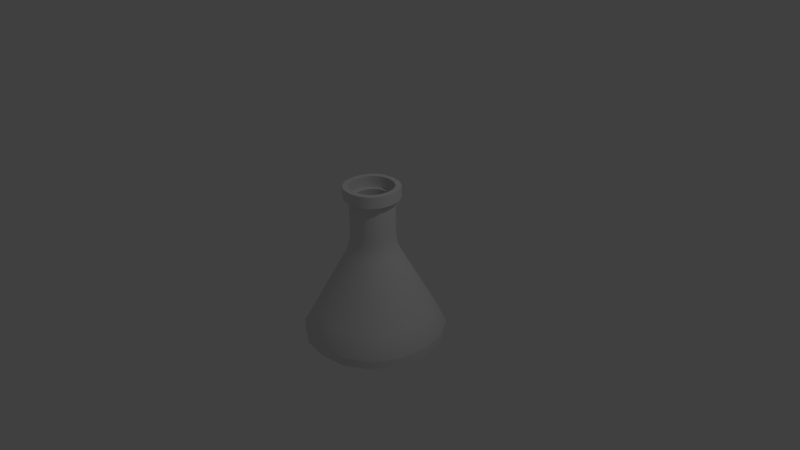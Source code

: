 # Source: erlenmeyer.blend  (saved by Blender 2.72.0; exported with 4.5.12 LTS)
import bpy
from mathutils import Matrix  # noqa: F401  (used for matrix-valued properties, if any)

bpy.ops.wm.read_factory_settings(use_empty=True)
scene = bpy.context.scene
scene.name = 'Scene'

# ---- collections
col_collection_1 = bpy.data.collections.new('Collection 1'); scene.collection.children.link(col_collection_1)

# ---- materials (node trees are filled in below, after node groups)
mat_material = bpy.data.materials.new('Material')
mat_material.alpha_threshold = 0.0
mat_material.use_transparent_shadow = False
mat_material.roughness = 0.5
mat_material.line_color = (0.0, 0.0, 0.0, 1.0)

# ---- material node trees

# ---- world
world_world = bpy.data.worlds.new('World'); scene.world = world_world
world_world.color = (0.05088, 0.05088, 0.05088)
world_world.use_sun_shadow = False
world_world.sun_shadow_jitter_overblur = 0.0
world_world.cycles.sampling_method = 'MANUAL'
world_world.cycles.sample_map_resolution = 256

# ---- cameras
cam_camera = bpy.data.cameras.new('Camera')
cam_camera.clip_end = 100.0
cam_camera.lens = 35.0
cam_camera.sensor_width = 32.0
cam_camera.sensor_height = 18.0
cam_camera.ortho_scale = 7.314
cam_camera.dof.focus_distance = 0.0
cam_camera.dof.aperture_fstop = 128.0

# ---- lights
light_lamp = bpy.data.lights.new('Lamp', 'POINT')
light_lamp.transmission_factor = 0.0
light_lamp.cutoff_distance = 30.0
light_lamp.energy = 100.0
light_lamp.shadow_buffer_clip_start = 1.001
light_lamp.shadow_soft_size = 0.1
light_lamp.shadow_maximum_resolution = 0.006
light_lamp.use_absolute_resolution = True
light_lamp.cycles.use_multiple_importance_sampling = False

# ---- meshes
me_cube = bpy.data.meshes.new('Cube')
me_cube.from_pydata([(1.0, 1.0, -1.0), (1.0, -1.0, -1.0), (-1.0, -1.0, -1.0), (-1.0, 1.0, -1.0), (1.0, 1.0, -1.13), (1.0, -1.0, -1.13), (-1.0, -1.0, -1.13), (-1.0, 1.0, -1.13), (0.3132, 0.3132, 0.8117), (0.3132, -0.3132, 0.8117), (-0.3132, -0.3132, 0.8117), (-0.3132, 0.3132, 0.8117), (0.3944, 0.3944, 0.8117), (0.3944, -0.3944, 0.8117), (-0.3944, -0.3944, 0.8117), (-0.3944, 0.3944, 0.8117), (0.3944, 0.3944, 0.9662), (0.3944, -0.3944, 0.9662), (-0.3944, -0.3944, 0.9662), (-0.3944, 0.3944, 0.9662), (0.3944, 0.3944, 0.9662), (0.3944, -0.3944, 0.9662), (-0.3944, -0.3944, 0.9662), (-0.3944, 0.3944, 0.9662), (0.3155, 0.3155, 0.9662), (0.3155, -0.3155, 0.9662), (-0.3155, -0.3155, 0.9662), (-0.3155, 0.3155, 0.9662), (0.2561, 0.2561, 0.8117), (0.2561, -0.2561, 0.8117), (-0.2561, -0.2561, 0.8117), (-0.2561, 0.2561, 0.8117), (0.2561, 0.2561, 0.1953), (0.2561, -0.2561, 0.1953), (-0.2561, -0.2561, 0.1953), (-0.2561, 0.2561, 0.1953), (0.3132, 0.3132, 0.3015), (0.3833, 0.3833, 0.0448), (0.3258, 0.3258, 0.167), (0.3833, -0.3833, 0.0448), (0.3132, -0.3132, 0.3015), (0.3258, -0.3258, 0.167), (-0.3833, -0.3833, 0.0448), (-0.3132, -0.3132, 0.3015), (-0.3258, -0.3258, 0.167), (-0.3132, 0.3132, 0.3015), (-0.3833, 0.3833, 0.0448), (-0.3258, 0.3258, 0.167)], [], [(2, 3, 7, 6), (36, 45, 11, 8), (43, 40, 9, 10), (45, 43, 10, 11), (0, 37, 39, 1), (4, 5, 6, 7), (1, 2, 6, 5), (3, 0, 4, 7), (0, 1, 5, 4), (2, 42, 46, 3), (40, 36, 8, 9), (1, 39, 42, 2), (11, 10, 14, 15), (10, 9, 13, 14), (8, 11, 15, 12), (9, 8, 12, 13), (15, 14, 18, 19), (14, 13, 17, 18), (12, 15, 19, 16), (13, 12, 16, 17), (19, 18, 22, 23), (18, 17, 21, 22), (16, 19, 23, 20), (17, 16, 20, 21), (23, 22, 26, 27), (22, 21, 25, 26), (20, 23, 27, 24), (21, 20, 24, 25), (10, 26, 25, 9), (26, 10, 11, 27), (8, 24, 27, 11), (24, 8, 9, 25), (11, 10, 30, 31), (10, 9, 29, 30), (8, 11, 31, 28), (9, 8, 28, 29), (31, 30, 34, 35), (30, 29, 33, 34), (28, 31, 35, 32), (29, 28, 32, 33), (36, 40, 41, 38), (38, 41, 39, 37), (37, 46, 47, 38), (38, 47, 45, 36), (40, 43, 44, 41), (41, 44, 42, 39), (43, 45, 47, 44), (44, 47, 46, 42), (37, 0, 3, 46)])
me_cube.polygons.foreach_set('use_smooth', [True] * 49)
_k = {(0, 1): 1.0, (0, 3): 1.0, (1, 2): 1.0, (2, 3): 1.0, (4, 5): 1.0, (4, 7): 1.0, (5, 6): 1.0, (6, 7): 1.0, (8, 9): 1.0, (8, 11): 1.0, (9, 10): 1.0, (10, 11): 1.0, (12, 13): 1.0, (12, 15): 1.0, (13, 14): 1.0, (14, 15): 1.0, (16, 17): 1.0, (16, 19): 1.0, (17, 18): 1.0, (18, 19): 1.0, (20, 21): 1.0, (20, 23): 1.0, (21, 22): 1.0, (22, 23): 1.0, (24, 25): 1.0, (24, 27): 1.0, (25, 26): 1.0, (26, 27): 1.0, (28, 29): 1.0, (28, 31): 1.0, (29, 30): 1.0, (30, 31): 1.0, (32, 33): 1.0, (32, 35): 1.0, (33, 34): 1.0, (34, 35): 1.0, (36, 40): 1.0, (37, 39): 1.0, (37, 46): 1.0, (36, 45): 1.0, (40, 43): 1.0, (39, 42): 1.0, (43, 45): 1.0, (42, 46): 1.0}
me_cube.attributes.new('crease_edge', 'FLOAT', 'EDGE').data.foreach_set('value', [_k.get((min(e.vertices), max(e.vertices)), 0.0) for e in me_cube.edges])
me_cube.materials.append(mat_material)
me_cube.use_remesh_preserve_volume = False
me_cube.use_remesh_preserve_attributes = False
me_cube.use_mirror_vertex_groups = False
me_cube.update()

# ---- objects
ob_cube = bpy.data.objects.new('Cube', me_cube)
ob_lamp = bpy.data.objects.new('Lamp', light_lamp)
ob_camera = bpy.data.objects.new('Camera', cam_camera)

# ---- transforms, parenting, visibility, modifiers, constraints
ob_cube.location = (0.0, 0.0, 0.0)
ob_cube.lock_rotations_4d = False
ob_cube.empty_display_type = 'ARROWS'
ob_cube.lineart.crease_threshold = 0.0
_m = ob_cube.modifiers.new('Subsurf', 'SUBSURF')
_m.uv_smooth = 'PRESERVE_CORNERS'
_m.quality = 2
_m.levels = 2
_m.show_only_control_edges = False
_m = ob_cube.modifiers.new('EdgeSplit', 'EDGE_SPLIT')
_m.split_angle = 0.7505
ob_lamp.location = (4.076, 1.005, 5.904)
ob_lamp.rotation_euler = (0.6503, 0.05522, 1.866)
ob_lamp.lock_rotations_4d = False
ob_lamp.empty_display_type = 'ARROWS'
ob_lamp.color = (0.0, 0.0, 0.0, 0.0)
ob_lamp.lineart.crease_threshold = 0.0
ob_camera.location = (7.481, -6.508, 5.344)
ob_camera.rotation_euler = (1.109, 0.01082, 0.8149)
ob_camera.lock_rotations_4d = False
ob_camera.empty_display_type = 'ARROWS'
ob_camera.color = (0.0, 0.0, 0.0, 0.0)
ob_camera.display_type = 'WIRE'
ob_camera.lineart.crease_threshold = 0.0

# ---- collection membership
col_collection_1.objects.link(ob_cube)
col_collection_1.objects.link(ob_lamp)
col_collection_1.objects.link(ob_camera)

# ---- scene / render settings (as saved in the file)
scene.camera = ob_camera
scene.frame_start = 1; scene.frame_end = 250; scene.frame_set(1)
scene.render.engine = 'BLENDER_EEVEE_NEXT'
scene.render.resolution_percentage = 50
scene.render.dither_intensity = 0.0
scene.cycles.use_denoising = False
scene.cycles.samples = 10
scene.cycles.sampling_pattern = 'TABULATED_SOBOL'
scene.cycles.light_sampling_threshold = 0.0
scene.cycles.use_adaptive_sampling = False
scene.cycles.use_light_tree = False
scene.cycles.blur_glossy = 0.0
scene.cycles.pixel_filter_type = 'GAUSSIAN'
scene.cycles.sample_clamp_indirect = 0.0
scene.view_settings.view_transform = 'Standard'
bpy.context.view_layer.update()
